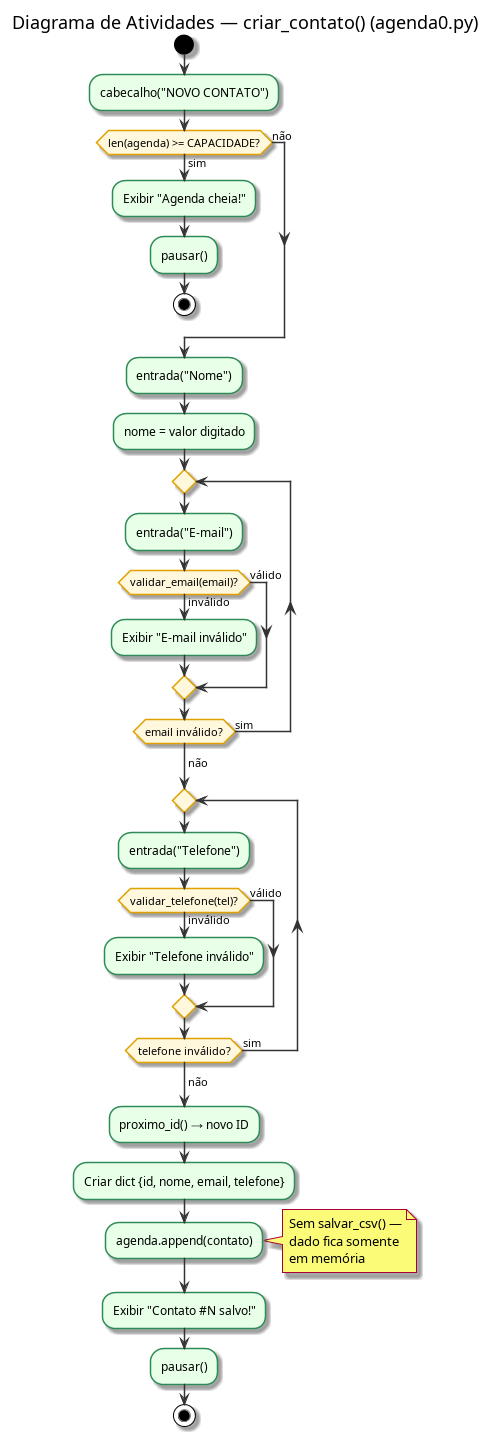

The diagram above was rendered by PlantUML. Its source (embedded in the PNG):
@startuml 04_atividade_criar
title Diagrama de Atividades — criar_contato() (agenda0.py)

skinparam activityBackgroundColor #E8FFE8
skinparam activityBorderColor #2E8B57
skinparam activityDiamondBackgroundColor #FFF8DC
skinparam activityDiamondBorderColor #E0A000
skinparam ArrowColor #333333

start

:cabecalho("NOVO CONTATO");

if (len(agenda) >= CAPACIDADE?) then (sim)
    :Exibir "Agenda cheia!";
    :pausar();
    stop
else (não)
endif

:entrada("Nome");
:nome = valor digitado;

repeat
    :entrada("E-mail");
    if (validar_email(email)?) then (válido)
    else (inválido)
        :Exibir "E-mail inválido";
    endif
repeat while (email inválido?) is (sim)
->não;

repeat
    :entrada("Telefone");
    if (validar_telefone(tel)?) then (válido)
    else (inválido)
        :Exibir "Telefone inválido";
    endif
repeat while (telefone inválido?) is (sim)
->não;

:proximo_id() → novo ID;
:Criar dict {id, nome, email, telefone};
:agenda.append(contato);

note right
  Sem salvar_csv() —
  dado fica somente
  em memória
end note

:Exibir "Contato #N salvo!";
:pausar();

stop
@enduml